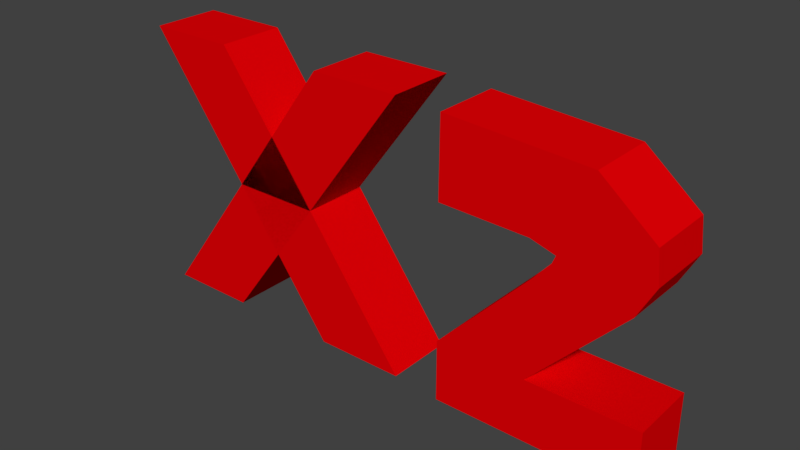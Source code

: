 # Source: x2damage.blend  (saved by Blender 2.77.0; exported with 4.5.12 LTS)
import bpy
from mathutils import Matrix  # noqa: F401  (used for matrix-valued properties, if any)

bpy.ops.wm.read_factory_settings(use_empty=True)
scene = bpy.context.scene
scene.name = 'Scene'

# ---- collections
col_collection_1 = bpy.data.collections.new('Collection 1'); scene.collection.children.link(col_collection_1)

# ---- materials (node trees are filled in below, after node groups)
mat_x2damage = bpy.data.materials.new('x2damage')
mat_x2damage.alpha_threshold = 0.0
mat_x2damage.use_transparent_shadow = False
mat_x2damage.diffuse_color = (0.8, 0.0, 0.001762, 1.0)
mat_x2damage.roughness = 0.5

# ---- material node trees

# ---- world
world_world = bpy.data.worlds.new('World'); scene.world = world_world
world_world.color = (0.05088, 0.05088, 0.05088)
world_world.use_sun_shadow = False
world_world.sun_shadow_jitter_overblur = 0.0
world_world.cycles.sampling_method = 'MANUAL'

# ---- meshes
me_plane = bpy.data.meshes.new('Plane')
me_plane.from_pydata([(-2.248, -1.0, 0.0), (-0.2481, -1.0, 0.0), (2.243, 2.825, -7.977e-08), (4.243, 2.825, -7.977e-08), (5.275, -0.1922, -3.531e-08), (7.275, -0.1922, -3.531e-08), (7.304, 1.154, -6.714e-09), (9.304, 1.154, -6.714e-09), (5.275, -1.056, 2.43e-09), (7.275, -1.056, 2.43e-09), (9.702, -0.1922, -3.531e-08), (9.702, -1.056, 2.43e-09), (7.689, 1.434, -1.897e-08), (9.673, 1.592, -2.589e-08), (7.761, 1.542, -2.367e-08), (9.6, 2.04, -4.546e-08), (7.219, 1.642, -2.805e-08), (8.411, 2.66, -7.257e-08), (5.249, 1.68, -2.971e-08), (5.261, 2.785, -7.803e-08), (4.243, -1.0, 8.742e-08), (2.243, -1.0, 8.742e-08), (-0.2481, 2.825, -1.672e-07), (-2.248, 2.825, -1.672e-07), (-2.248, -1.0, -0.9534), (-0.2481, -1.0, -0.9534), (2.243, 2.825, -0.9534), (4.243, 2.825, -0.9534), (5.275, -0.1922, -0.9534), (7.275, -0.1922, -0.9534), (7.304, 1.154, -0.9534), (9.304, 1.154, -0.9534), (5.275, -1.056, -0.9534), (7.275, -1.056, -0.9534), (9.702, -0.1922, -0.9534), (9.702, -1.056, -0.9534), (7.689, 1.434, -0.9534), (9.673, 1.592, -0.9534), (7.761, 1.542, -0.9534), (9.6, 2.04, -0.9534), (7.219, 1.642, -0.9534), (8.411, 2.66, -0.9534), (5.249, 1.68, -0.9534), (5.261, 2.785, -0.9534), (4.243, -1.0, -0.9534), (2.243, -1.0, -0.9534), (-0.2481, 2.825, -0.9534), (-2.248, 2.825, -0.9534)], [], [(0, 2, 3, 1), (4, 6, 7, 5), (5, 9, 8, 4), (5, 10, 11, 9), (6, 12, 13, 7), (12, 14, 15, 13), (14, 16, 17, 15), (16, 18, 19, 17), (20, 22, 23, 21), (24, 25, 27, 26), (28, 29, 31, 30), (29, 28, 32, 33), (29, 33, 35, 34), (30, 31, 37, 36), (36, 37, 39, 38), (38, 39, 41, 40), (40, 41, 43, 42), (44, 45, 47, 46), (11, 10, 34, 35), (22, 20, 44, 46), (6, 4, 28, 30), (14, 12, 36, 38), (9, 11, 35, 33), (20, 21, 45, 44), (10, 5, 29, 34), (21, 23, 47, 45), (5, 7, 31, 29), (15, 17, 41, 39), (23, 22, 46, 47), (16, 14, 38, 40), (2, 0, 24, 26), (7, 13, 37, 31), (8, 9, 33, 32), (19, 18, 42, 43), (0, 1, 25, 24), (12, 6, 30, 36), (4, 8, 32, 28), (17, 19, 43, 41), (1, 3, 27, 25), (18, 16, 40, 42), (3, 2, 26, 27), (13, 15, 39, 37)])
me_plane.materials.append(mat_x2damage)
me_plane.use_remesh_preserve_volume = False
me_plane.use_remesh_preserve_attributes = False
me_plane.use_mirror_vertex_groups = False
me_plane.update()

# ---- objects
ob_plane = bpy.data.objects.new('Plane', me_plane)

# ---- transforms, parenting, visibility, modifiers, constraints
ob_plane.location = (-2.295, 0.0, 1.029)
ob_plane.rotation_euler = (1.571, 0.0, 0.0)
ob_plane.scale = (0.634, 1.0, 1.0)
ob_plane.lineart.crease_threshold = 0.0

# ---- collection membership
col_collection_1.objects.link(ob_plane)

# ---- scene / render settings (as saved in the file)
scene.frame_start = 1; scene.frame_end = 250; scene.frame_set(1)
scene.render.engine = 'BLENDER_EEVEE_NEXT'
scene.render.resolution_percentage = 50
scene.render.dither_intensity = 0.0
scene.cycles.use_denoising = False
scene.cycles.samples = 128
scene.cycles.sampling_pattern = 'TABULATED_SOBOL'
scene.cycles.light_sampling_threshold = 0.0
scene.cycles.use_adaptive_sampling = False
scene.cycles.use_light_tree = False
scene.cycles.blur_glossy = 0.0
scene.cycles.sample_clamp_indirect = 0.0
scene.view_settings.view_transform = 'Standard'
bpy.context.view_layer.update()

# ---- added for rendering (the .blend has no active camera and no usable light): camera, sun
cam_auto = bpy.data.cameras.new('AutoCamera')
cam_auto.lens = 50.0
cam_auto.sensor_width = 36.0
cam_auto.clip_end = 1000.0
ob_auto_camera = bpy.data.objects.new('AutoCamera', cam_auto)
scene.collection.objects.link(ob_auto_camera)
ob_auto_camera.location = (7.99329, -9.03386, 8.25372)
ob_auto_camera.rotation_euler = (1.09748, -7.21219e-08, 0.694738)
scene.camera = ob_auto_camera
light_auto_sun = bpy.data.lights.new('AutoSun', 'SUN')
light_auto_sun.energy = 3.0
light_auto_sun.angle = 0.0523599
ob_auto_sun = bpy.data.objects.new('AutoSun', light_auto_sun)
scene.collection.objects.link(ob_auto_sun)
ob_auto_sun.rotation_euler = (0.872665, 0.174533, 0.523599)
bpy.context.view_layer.update()
